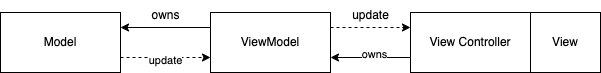

The diagram above was exported from draw.io. Its source (the exported page's mxGraphModel, read from the mxfile embedded in the PNG):
<mxGraphModel dx="1306" dy="801" grid="1" gridSize="10" guides="1" tooltips="1" connect="1" arrows="1" fold="1" page="1" pageScale="1" pageWidth="1169" pageHeight="827" background="none" math="0" shadow="0">
  <root>
    <mxCell id="0" />
    <mxCell id="1" parent="0" />
    <mxCell id="jxH2YCxQUVVf3Q2JbPYk-55" value="View Controller" style="rounded=0;whiteSpace=wrap;html=1;" vertex="1" parent="1">
      <mxGeometry x="590" y="440" width="120" height="60" as="geometry" />
    </mxCell>
    <mxCell id="jxH2YCxQUVVf3Q2JbPYk-56" value="ViewModel" style="rounded=0;whiteSpace=wrap;html=1;" vertex="1" parent="1">
      <mxGeometry x="390" y="440" width="120" height="60" as="geometry" />
    </mxCell>
    <mxCell id="jxH2YCxQUVVf3Q2JbPYk-57" value="View" style="rounded=0;whiteSpace=wrap;html=1;" vertex="1" parent="1">
      <mxGeometry x="710" y="440" width="70" height="60" as="geometry" />
    </mxCell>
    <mxCell id="jxH2YCxQUVVf3Q2JbPYk-67" value="" style="endArrow=classic;html=1;rounded=0;exitX=1;exitY=0.25;exitDx=0;exitDy=0;entryX=0;entryY=0.25;entryDx=0;entryDy=0;dashed=1;" edge="1" parent="1" source="jxH2YCxQUVVf3Q2JbPYk-56" target="jxH2YCxQUVVf3Q2JbPYk-55">
      <mxGeometry width="50" height="50" relative="1" as="geometry">
        <mxPoint x="520" y="460" as="sourcePoint" />
        <mxPoint x="570" y="410" as="targetPoint" />
      </mxGeometry>
    </mxCell>
    <mxCell id="jxH2YCxQUVVf3Q2JbPYk-68" value="" style="endArrow=classic;html=1;rounded=0;entryX=1;entryY=0.75;entryDx=0;entryDy=0;exitX=0;exitY=0.75;exitDx=0;exitDy=0;" edge="1" parent="1" source="jxH2YCxQUVVf3Q2JbPYk-55" target="jxH2YCxQUVVf3Q2JbPYk-56">
      <mxGeometry width="50" height="50" relative="1" as="geometry">
        <mxPoint x="570" y="560" as="sourcePoint" />
        <mxPoint x="620" y="510" as="targetPoint" />
      </mxGeometry>
    </mxCell>
    <mxCell id="jxH2YCxQUVVf3Q2JbPYk-69" value="owns" style="edgeLabel;html=1;align=center;verticalAlign=middle;resizable=0;points=[];" vertex="1" connectable="0" parent="jxH2YCxQUVVf3Q2JbPYk-68">
      <mxGeometry x="-0.075" y="-4" relative="1" as="geometry">
        <mxPoint as="offset" />
      </mxGeometry>
    </mxCell>
    <mxCell id="jxH2YCxQUVVf3Q2JbPYk-70" value="update" style="text;html=1;align=center;verticalAlign=middle;resizable=0;points=[];autosize=1;strokeColor=none;fillColor=none;" vertex="1" parent="1">
      <mxGeometry x="520" y="428" width="60" height="30" as="geometry" />
    </mxCell>
    <mxCell id="jxH2YCxQUVVf3Q2JbPYk-71" value="Model" style="rounded=0;whiteSpace=wrap;html=1;" vertex="1" parent="1">
      <mxGeometry x="180" y="440" width="120" height="60" as="geometry" />
    </mxCell>
    <mxCell id="jxH2YCxQUVVf3Q2JbPYk-72" value="" style="endArrow=classic;html=1;rounded=0;entryX=1;entryY=0.25;entryDx=0;entryDy=0;exitX=0;exitY=0.25;exitDx=0;exitDy=0;" edge="1" parent="1" source="jxH2YCxQUVVf3Q2JbPYk-56" target="jxH2YCxQUVVf3Q2JbPYk-71">
      <mxGeometry width="50" height="50" relative="1" as="geometry">
        <mxPoint x="320" y="450" as="sourcePoint" />
        <mxPoint x="370" y="400" as="targetPoint" />
      </mxGeometry>
    </mxCell>
    <mxCell id="jxH2YCxQUVVf3Q2JbPYk-73" value="" style="endArrow=classic;html=1;rounded=0;entryX=0;entryY=0.75;entryDx=0;entryDy=0;exitX=1;exitY=0.75;exitDx=0;exitDy=0;dashed=1;" edge="1" parent="1" source="jxH2YCxQUVVf3Q2JbPYk-71" target="jxH2YCxQUVVf3Q2JbPYk-56">
      <mxGeometry width="50" height="50" relative="1" as="geometry">
        <mxPoint x="320" y="540" as="sourcePoint" />
        <mxPoint x="370" y="490" as="targetPoint" />
      </mxGeometry>
    </mxCell>
    <mxCell id="jxH2YCxQUVVf3Q2JbPYk-75" value="update" style="edgeLabel;html=1;align=center;verticalAlign=middle;resizable=0;points=[];" vertex="1" connectable="0" parent="jxH2YCxQUVVf3Q2JbPYk-73">
      <mxGeometry x="-0.0222" y="-2" relative="1" as="geometry">
        <mxPoint as="offset" />
      </mxGeometry>
    </mxCell>
    <mxCell id="jxH2YCxQUVVf3Q2JbPYk-74" value="owns" style="text;html=1;align=center;verticalAlign=middle;resizable=0;points=[];autosize=1;strokeColor=none;fillColor=none;" vertex="1" parent="1">
      <mxGeometry x="320" y="428" width="50" height="30" as="geometry" />
    </mxCell>
  </root>
</mxGraphModel>